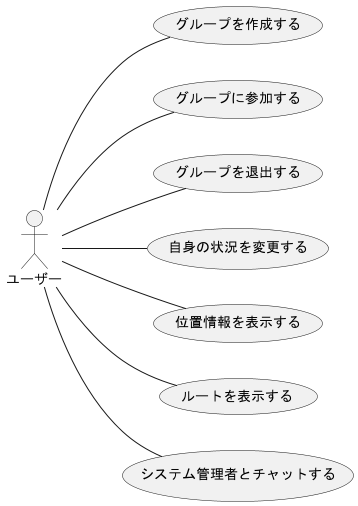

The diagram above was rendered by PlantUML. Its source (embedded in the PNG):
@startuml user_usecase(2)

left to right direction
actor ユーザー

ユーザー -- (グループを作成する)
ユーザー -- (グループに参加する)
ユーザー -- (グループを退出する)
ユーザー -- (自身の状況を変更する)
ユーザー -- (位置情報を表示する)
ユーザー -- (ルートを表示する)
ユーザー -- (システム管理者とチャットする)



@enduml